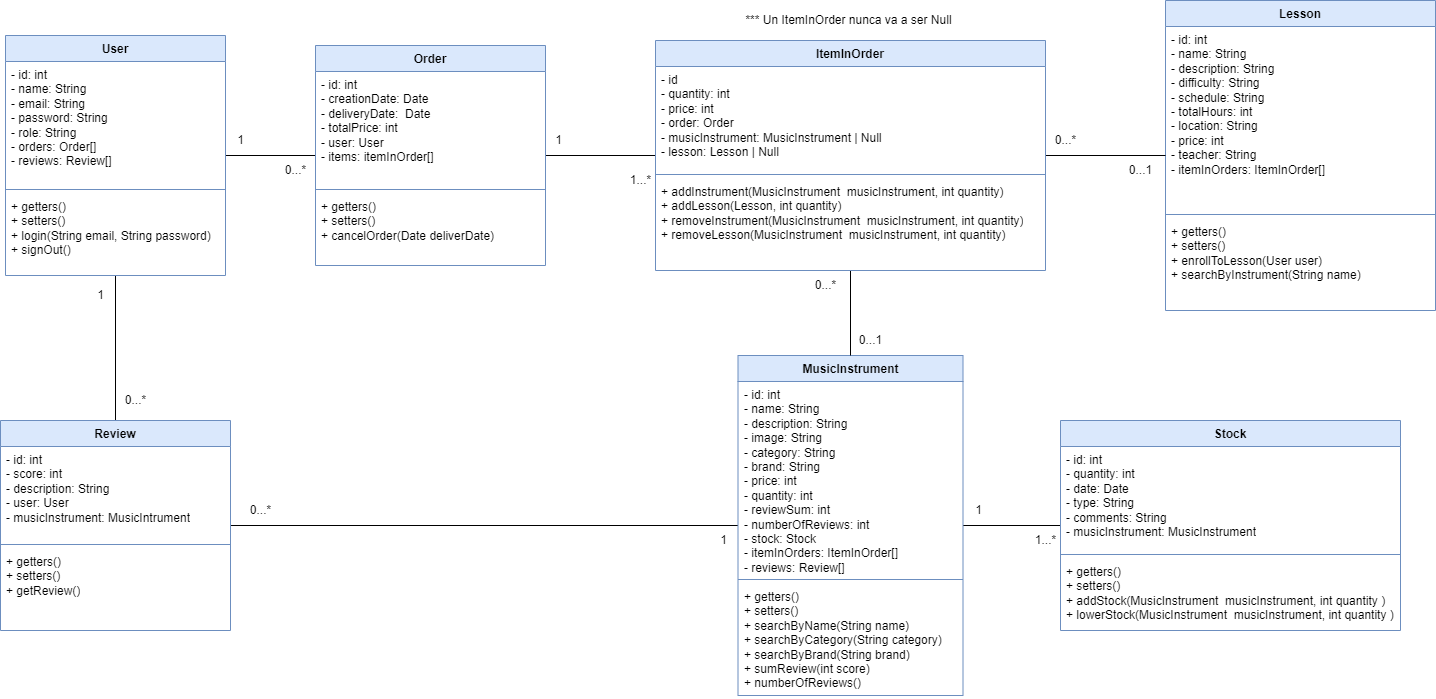

The diagram above was exported from draw.io. Its source (the exported page's mxGraphModel, read from the mxfile embedded in the PNG):
<mxGraphModel dx="752" dy="437" grid="1" gridSize="10" guides="1" tooltips="1" connect="1" arrows="1" fold="1" page="1" pageScale="1" pageWidth="850" pageHeight="1100" background="none" math="0" shadow="0">
  <root>
    <mxCell id="0" />
    <mxCell id="1" parent="0" />
    <mxCell id="TkT9lEtUpm-s5fS6Boau-18" style="edgeStyle=orthogonalEdgeStyle;rounded=0;orthogonalLoop=1;jettySize=auto;html=1;endArrow=none;endFill=0;" parent="1" source="SD_k6QbU2Qc_pVV7q590-1" target="SD_k6QbU2Qc_pVV7q590-5" edge="1">
      <mxGeometry relative="1" as="geometry" />
    </mxCell>
    <mxCell id="TkT9lEtUpm-s5fS6Boau-37" style="edgeStyle=orthogonalEdgeStyle;rounded=0;orthogonalLoop=1;jettySize=auto;html=1;entryX=0.5;entryY=0;entryDx=0;entryDy=0;endArrow=none;endFill=0;" parent="1" source="SD_k6QbU2Qc_pVV7q590-1" target="SD_k6QbU2Qc_pVV7q590-13" edge="1">
      <mxGeometry relative="1" as="geometry" />
    </mxCell>
    <mxCell id="SD_k6QbU2Qc_pVV7q590-1" value="User" style="swimlane;fontStyle=1;align=center;verticalAlign=top;childLayout=stackLayout;horizontal=1;startSize=26;horizontalStack=0;resizeParent=1;resizeParentMax=0;resizeLast=0;collapsible=1;marginBottom=0;whiteSpace=wrap;html=1;fillColor=#dae8fc;strokeColor=#6c8ebf;" parent="1" vertex="1">
      <mxGeometry x="50" y="90" width="220" height="240" as="geometry" />
    </mxCell>
    <mxCell id="SD_k6QbU2Qc_pVV7q590-2" value="- id: int&lt;div&gt;- name: String&lt;/div&gt;&lt;div&gt;&lt;div&gt;- email: String&lt;/div&gt;&lt;div&gt;- password: String&lt;/div&gt;&lt;div&gt;&lt;span style=&quot;background-color: initial;&quot;&gt;- role: String&lt;/span&gt;&lt;/div&gt;&lt;div&gt;&lt;span style=&quot;background-color: initial;&quot;&gt;- orders: Order[]&lt;/span&gt;&lt;/div&gt;&lt;div&gt;&lt;span style=&quot;background-color: initial;&quot;&gt;- reviews: Review[]&lt;/span&gt;&lt;/div&gt;&lt;div&gt;&lt;br&gt;&lt;/div&gt;&lt;div&gt;&lt;br&gt;&lt;/div&gt;&lt;/div&gt;" style="text;strokeColor=none;fillColor=none;align=left;verticalAlign=top;spacingLeft=4;spacingRight=4;overflow=hidden;rotatable=0;points=[[0,0.5],[1,0.5]];portConstraint=eastwest;whiteSpace=wrap;html=1;" parent="SD_k6QbU2Qc_pVV7q590-1" vertex="1">
      <mxGeometry y="26" width="220" height="124" as="geometry" />
    </mxCell>
    <mxCell id="SD_k6QbU2Qc_pVV7q590-3" value="" style="line;strokeWidth=1;fillColor=none;align=left;verticalAlign=middle;spacingTop=-1;spacingLeft=3;spacingRight=3;rotatable=0;labelPosition=right;points=[];portConstraint=eastwest;strokeColor=inherit;" parent="SD_k6QbU2Qc_pVV7q590-1" vertex="1">
      <mxGeometry y="150" width="220" height="8" as="geometry" />
    </mxCell>
    <mxCell id="SD_k6QbU2Qc_pVV7q590-4" value="&lt;div&gt;&lt;span style=&quot;background-color: initial;&quot;&gt;+ getters()&lt;/span&gt;&lt;br&gt;&lt;/div&gt;&lt;div&gt;+ setters()&lt;/div&gt;&lt;div&gt;+ login(String email, String password)&lt;/div&gt;&lt;div&gt;+ signOut()&lt;/div&gt;" style="text;strokeColor=none;fillColor=none;align=left;verticalAlign=top;spacingLeft=4;spacingRight=4;overflow=hidden;rotatable=0;points=[[0,0.5],[1,0.5]];portConstraint=eastwest;whiteSpace=wrap;html=1;" parent="SD_k6QbU2Qc_pVV7q590-1" vertex="1">
      <mxGeometry y="158" width="220" height="82" as="geometry" />
    </mxCell>
    <mxCell id="TkT9lEtUpm-s5fS6Boau-22" style="edgeStyle=orthogonalEdgeStyle;rounded=0;orthogonalLoop=1;jettySize=auto;html=1;endArrow=none;endFill=0;" parent="1" source="SD_k6QbU2Qc_pVV7q590-5" target="SD_k6QbU2Qc_pVV7q590-21" edge="1">
      <mxGeometry relative="1" as="geometry" />
    </mxCell>
    <mxCell id="SD_k6QbU2Qc_pVV7q590-5" value="Order" style="swimlane;fontStyle=1;align=center;verticalAlign=top;childLayout=stackLayout;horizontal=1;startSize=26;horizontalStack=0;resizeParent=1;resizeParentMax=0;resizeLast=0;collapsible=1;marginBottom=0;whiteSpace=wrap;html=1;fillColor=#dae8fc;strokeColor=#6c8ebf;" parent="1" vertex="1">
      <mxGeometry x="360" y="100" width="230" height="220" as="geometry" />
    </mxCell>
    <mxCell id="SD_k6QbU2Qc_pVV7q590-6" value="- id: int&lt;div&gt;- creationDate: Date&lt;/div&gt;&lt;div&gt;- deliveryDate:&amp;nbsp; Date&lt;/div&gt;&lt;div&gt;- totalPrice: int&lt;/div&gt;&lt;div&gt;- user: User&lt;br&gt;&lt;/div&gt;&lt;div&gt;- items: itemInOrder[]&lt;/div&gt;" style="text;strokeColor=none;fillColor=none;align=left;verticalAlign=top;spacingLeft=4;spacingRight=4;overflow=hidden;rotatable=0;points=[[0,0.5],[1,0.5]];portConstraint=eastwest;whiteSpace=wrap;html=1;" parent="SD_k6QbU2Qc_pVV7q590-5" vertex="1">
      <mxGeometry y="26" width="230" height="114" as="geometry" />
    </mxCell>
    <mxCell id="SD_k6QbU2Qc_pVV7q590-7" value="" style="line;strokeWidth=1;fillColor=none;align=left;verticalAlign=middle;spacingTop=-1;spacingLeft=3;spacingRight=3;rotatable=0;labelPosition=right;points=[];portConstraint=eastwest;strokeColor=inherit;" parent="SD_k6QbU2Qc_pVV7q590-5" vertex="1">
      <mxGeometry y="140" width="230" height="8" as="geometry" />
    </mxCell>
    <mxCell id="SD_k6QbU2Qc_pVV7q590-8" value="&lt;div&gt;&lt;span style=&quot;background-color: initial;&quot;&gt;+ getters()&lt;/span&gt;&lt;br&gt;&lt;/div&gt;&lt;div&gt;+ setters()&lt;/div&gt;+ cancelOrder(Date deliverDate)&lt;div&gt;&lt;br&gt;&lt;/div&gt;" style="text;strokeColor=none;fillColor=none;align=left;verticalAlign=top;spacingLeft=4;spacingRight=4;overflow=hidden;rotatable=0;points=[[0,0.5],[1,0.5]];portConstraint=eastwest;whiteSpace=wrap;html=1;" parent="SD_k6QbU2Qc_pVV7q590-5" vertex="1">
      <mxGeometry y="148" width="230" height="72" as="geometry" />
    </mxCell>
    <mxCell id="SD_k6QbU2Qc_pVV7q590-9" value="Lesson" style="swimlane;fontStyle=1;align=center;verticalAlign=top;childLayout=stackLayout;horizontal=1;startSize=26;horizontalStack=0;resizeParent=1;resizeParentMax=0;resizeLast=0;collapsible=1;marginBottom=0;whiteSpace=wrap;html=1;fillColor=#dae8fc;strokeColor=#6c8ebf;" parent="1" vertex="1">
      <mxGeometry x="1210" y="55" width="270" height="310" as="geometry" />
    </mxCell>
    <mxCell id="SD_k6QbU2Qc_pVV7q590-10" value="- id: int&lt;div&gt;- name: String&lt;/div&gt;&lt;div&gt;- description: String&lt;/div&gt;&lt;div&gt;- difficulty: String&lt;/div&gt;&lt;div&gt;- schedule: String&lt;/div&gt;&lt;div&gt;- totalHours: int&amp;nbsp;&lt;/div&gt;&lt;div&gt;- location: String&lt;/div&gt;&lt;div&gt;- price: int&lt;/div&gt;&lt;div&gt;&lt;div&gt;- teacher: String&lt;/div&gt;&lt;/div&gt;&lt;div&gt;&lt;span style=&quot;background-color: initial;&quot;&gt;- itemInOrders: ItemInOrder[]&lt;/span&gt;&lt;br&gt;&lt;/div&gt;&lt;div&gt;&lt;br&gt;&lt;/div&gt;" style="text;strokeColor=none;fillColor=none;align=left;verticalAlign=top;spacingLeft=4;spacingRight=4;overflow=hidden;rotatable=0;points=[[0,0.5],[1,0.5]];portConstraint=eastwest;whiteSpace=wrap;html=1;" parent="SD_k6QbU2Qc_pVV7q590-9" vertex="1">
      <mxGeometry y="26" width="270" height="184" as="geometry" />
    </mxCell>
    <mxCell id="SD_k6QbU2Qc_pVV7q590-11" value="" style="line;strokeWidth=1;fillColor=none;align=left;verticalAlign=middle;spacingTop=-1;spacingLeft=3;spacingRight=3;rotatable=0;labelPosition=right;points=[];portConstraint=eastwest;strokeColor=inherit;" parent="SD_k6QbU2Qc_pVV7q590-9" vertex="1">
      <mxGeometry y="210" width="270" height="8" as="geometry" />
    </mxCell>
    <mxCell id="SD_k6QbU2Qc_pVV7q590-12" value="&lt;div&gt;+ getters()&lt;/div&gt;&lt;div&gt;+ setters()&lt;/div&gt;&lt;div&gt;+ enrollToLesson(User user)&lt;/div&gt;&lt;div&gt;+ searchByInstrument(String name)&lt;/div&gt;&lt;div&gt;&lt;br&gt;&lt;/div&gt;" style="text;strokeColor=none;fillColor=none;align=left;verticalAlign=top;spacingLeft=4;spacingRight=4;overflow=hidden;rotatable=0;points=[[0,0.5],[1,0.5]];portConstraint=eastwest;whiteSpace=wrap;html=1;" parent="SD_k6QbU2Qc_pVV7q590-9" vertex="1">
      <mxGeometry y="218" width="270" height="92" as="geometry" />
    </mxCell>
    <mxCell id="TkT9lEtUpm-s5fS6Boau-38" style="edgeStyle=orthogonalEdgeStyle;rounded=0;orthogonalLoop=1;jettySize=auto;html=1;endArrow=none;endFill=0;" parent="1" source="SD_k6QbU2Qc_pVV7q590-13" target="SD_k6QbU2Qc_pVV7q590-17" edge="1">
      <mxGeometry relative="1" as="geometry" />
    </mxCell>
    <mxCell id="SD_k6QbU2Qc_pVV7q590-13" value="Review" style="swimlane;fontStyle=1;align=center;verticalAlign=top;childLayout=stackLayout;horizontal=1;startSize=26;horizontalStack=0;resizeParent=1;resizeParentMax=0;resizeLast=0;collapsible=1;marginBottom=0;whiteSpace=wrap;html=1;fillColor=#dae8fc;strokeColor=#6c8ebf;" parent="1" vertex="1">
      <mxGeometry x="45" y="475" width="230" height="210" as="geometry" />
    </mxCell>
    <mxCell id="SD_k6QbU2Qc_pVV7q590-14" value="- id: int&lt;div&gt;- score: int&lt;/div&gt;&lt;div&gt;- description: String&lt;/div&gt;&lt;div&gt;- user: User&lt;br&gt;&lt;/div&gt;&lt;div&gt;- musicInstrument: MusicIntrument&lt;/div&gt;" style="text;strokeColor=none;fillColor=none;align=left;verticalAlign=top;spacingLeft=4;spacingRight=4;overflow=hidden;rotatable=0;points=[[0,0.5],[1,0.5]];portConstraint=eastwest;whiteSpace=wrap;html=1;" parent="SD_k6QbU2Qc_pVV7q590-13" vertex="1">
      <mxGeometry y="26" width="230" height="94" as="geometry" />
    </mxCell>
    <mxCell id="SD_k6QbU2Qc_pVV7q590-15" value="" style="line;strokeWidth=1;fillColor=none;align=left;verticalAlign=middle;spacingTop=-1;spacingLeft=3;spacingRight=3;rotatable=0;labelPosition=right;points=[];portConstraint=eastwest;strokeColor=inherit;" parent="SD_k6QbU2Qc_pVV7q590-13" vertex="1">
      <mxGeometry y="120" width="230" height="8" as="geometry" />
    </mxCell>
    <mxCell id="SD_k6QbU2Qc_pVV7q590-16" value="&lt;div&gt;&lt;span style=&quot;background-color: initial;&quot;&gt;+ getters()&lt;/span&gt;&lt;br&gt;&lt;/div&gt;&lt;div&gt;+ setters()&lt;/div&gt;&lt;div&gt;+ getReview()&lt;/div&gt;" style="text;strokeColor=none;fillColor=none;align=left;verticalAlign=top;spacingLeft=4;spacingRight=4;overflow=hidden;rotatable=0;points=[[0,0.5],[1,0.5]];portConstraint=eastwest;whiteSpace=wrap;html=1;" parent="SD_k6QbU2Qc_pVV7q590-13" vertex="1">
      <mxGeometry y="128" width="230" height="82" as="geometry" />
    </mxCell>
    <mxCell id="TkT9lEtUpm-s5fS6Boau-33" style="edgeStyle=orthogonalEdgeStyle;rounded=0;orthogonalLoop=1;jettySize=auto;html=1;endArrow=none;endFill=0;" parent="1" source="SD_k6QbU2Qc_pVV7q590-17" target="SD_k6QbU2Qc_pVV7q590-25" edge="1">
      <mxGeometry relative="1" as="geometry" />
    </mxCell>
    <mxCell id="SD_k6QbU2Qc_pVV7q590-17" value="MusicInstrument" style="swimlane;fontStyle=1;align=center;verticalAlign=top;childLayout=stackLayout;horizontal=1;startSize=26;horizontalStack=0;resizeParent=1;resizeParentMax=0;resizeLast=0;collapsible=1;marginBottom=0;whiteSpace=wrap;html=1;fillColor=#dae8fc;strokeColor=#6c8ebf;" parent="1" vertex="1">
      <mxGeometry x="782.5" y="410" width="225" height="340" as="geometry" />
    </mxCell>
    <mxCell id="SD_k6QbU2Qc_pVV7q590-18" value="- id: int&lt;div&gt;- name: String&lt;/div&gt;&lt;div&gt;- description: String&lt;/div&gt;&lt;div&gt;- image: String&lt;/div&gt;&lt;div&gt;- category: String&lt;/div&gt;&lt;div&gt;- brand: String&lt;/div&gt;&lt;div&gt;- price: int&lt;/div&gt;&lt;div&gt;- quantity: int&lt;/div&gt;&lt;div&gt;- reviewSum: int&lt;/div&gt;&lt;div&gt;- numberOfReviews: int&lt;/div&gt;&lt;div&gt;- stock: Stock&lt;br&gt;&lt;/div&gt;&lt;div&gt;- itemInOrders: ItemInOrder[]&lt;/div&gt;&lt;div&gt;- reviews: Review[]&lt;/div&gt;" style="text;strokeColor=none;fillColor=none;align=left;verticalAlign=top;spacingLeft=4;spacingRight=4;overflow=hidden;rotatable=0;points=[[0,0.5],[1,0.5]];portConstraint=eastwest;whiteSpace=wrap;html=1;" parent="SD_k6QbU2Qc_pVV7q590-17" vertex="1">
      <mxGeometry y="26" width="225" height="194" as="geometry" />
    </mxCell>
    <mxCell id="SD_k6QbU2Qc_pVV7q590-19" value="" style="line;strokeWidth=1;fillColor=none;align=left;verticalAlign=middle;spacingTop=-1;spacingLeft=3;spacingRight=3;rotatable=0;labelPosition=right;points=[];portConstraint=eastwest;strokeColor=inherit;" parent="SD_k6QbU2Qc_pVV7q590-17" vertex="1">
      <mxGeometry y="220" width="225" height="8" as="geometry" />
    </mxCell>
    <mxCell id="SD_k6QbU2Qc_pVV7q590-20" value="&lt;div&gt;&lt;span style=&quot;background-color: initial;&quot;&gt;+ getters()&lt;/span&gt;&lt;br&gt;&lt;/div&gt;&lt;div&gt;+ setters()&lt;/div&gt;&lt;div&gt;+ searchByName(String name)&lt;/div&gt;&lt;div&gt;+ searchByCategory(String category)&lt;/div&gt;&lt;div&gt;+&amp;nbsp;&lt;span style=&quot;background-color: initial;&quot;&gt;searchByBrand(String brand)&lt;/span&gt;&lt;/div&gt;&lt;div&gt;&lt;span style=&quot;background-color: initial;&quot;&gt;+ sumReview(int score)&lt;/span&gt;&lt;/div&gt;&lt;div&gt;+ numberOfReviews()&lt;/div&gt;&lt;div&gt;&lt;span style=&quot;background-color: initial;&quot;&gt;&lt;br&gt;&lt;/span&gt;&lt;/div&gt;" style="text;strokeColor=none;fillColor=none;align=left;verticalAlign=top;spacingLeft=4;spacingRight=4;overflow=hidden;rotatable=0;points=[[0,0.5],[1,0.5]];portConstraint=eastwest;whiteSpace=wrap;html=1;" parent="SD_k6QbU2Qc_pVV7q590-17" vertex="1">
      <mxGeometry y="228" width="225" height="112" as="geometry" />
    </mxCell>
    <mxCell id="TkT9lEtUpm-s5fS6Boau-25" style="edgeStyle=orthogonalEdgeStyle;rounded=0;orthogonalLoop=1;jettySize=auto;html=1;endArrow=none;endFill=0;" parent="1" source="SD_k6QbU2Qc_pVV7q590-21" target="SD_k6QbU2Qc_pVV7q590-9" edge="1">
      <mxGeometry relative="1" as="geometry" />
    </mxCell>
    <mxCell id="TkT9lEtUpm-s5fS6Boau-30" style="edgeStyle=orthogonalEdgeStyle;rounded=0;orthogonalLoop=1;jettySize=auto;html=1;endArrow=none;endFill=0;" parent="1" source="SD_k6QbU2Qc_pVV7q590-21" target="SD_k6QbU2Qc_pVV7q590-17" edge="1">
      <mxGeometry relative="1" as="geometry" />
    </mxCell>
    <mxCell id="SD_k6QbU2Qc_pVV7q590-21" value="ItemInOrder" style="swimlane;fontStyle=1;align=center;verticalAlign=top;childLayout=stackLayout;horizontal=1;startSize=26;horizontalStack=0;resizeParent=1;resizeParentMax=0;resizeLast=0;collapsible=1;marginBottom=0;whiteSpace=wrap;html=1;fillColor=#dae8fc;strokeColor=#6c8ebf;" parent="1" vertex="1">
      <mxGeometry x="700" y="95" width="390" height="230" as="geometry" />
    </mxCell>
    <mxCell id="SD_k6QbU2Qc_pVV7q590-22" value="&lt;div&gt;- id&lt;/div&gt;&lt;div&gt;&lt;div&gt;- quantity: int&lt;/div&gt;&lt;div&gt;- price: int&lt;/div&gt;&lt;/div&gt;&lt;div&gt;- order: Order&lt;/div&gt;&lt;div&gt;- musicInstrument: MusicInstrument | Null&lt;/div&gt;&lt;div&gt;- lesson: Lesson | Null&lt;/div&gt;&lt;div&gt;&lt;br&gt;&lt;/div&gt;" style="text;strokeColor=none;fillColor=none;align=left;verticalAlign=top;spacingLeft=4;spacingRight=4;overflow=hidden;rotatable=0;points=[[0,0.5],[1,0.5]];portConstraint=eastwest;whiteSpace=wrap;html=1;" parent="SD_k6QbU2Qc_pVV7q590-21" vertex="1">
      <mxGeometry y="26" width="390" height="104" as="geometry" />
    </mxCell>
    <mxCell id="SD_k6QbU2Qc_pVV7q590-23" value="" style="line;strokeWidth=1;fillColor=none;align=left;verticalAlign=middle;spacingTop=-1;spacingLeft=3;spacingRight=3;rotatable=0;labelPosition=right;points=[];portConstraint=eastwest;strokeColor=inherit;" parent="SD_k6QbU2Qc_pVV7q590-21" vertex="1">
      <mxGeometry y="130" width="390" height="8" as="geometry" />
    </mxCell>
    <mxCell id="SD_k6QbU2Qc_pVV7q590-24" value="+ addInstrument(MusicInstrument&amp;nbsp; musicInstrument, int quantity)&lt;div&gt;+ addLesson(Lesson, int quantity)&lt;br&gt;&lt;div&gt;+ removeInstrument(MusicInstrument&amp;nbsp; musicInstrument&lt;span style=&quot;background-color: initial;&quot;&gt;, int quantity&lt;/span&gt;&lt;span style=&quot;background-color: initial;&quot;&gt;)&lt;/span&gt;&lt;/div&gt;&lt;/div&gt;&lt;div&gt;+ removeLesson(MusicInstrument&amp;nbsp; musicInstrument&lt;span style=&quot;background-color: initial;&quot;&gt;, int quantity&lt;/span&gt;&lt;span style=&quot;background-color: initial;&quot;&gt;)&lt;/span&gt;&lt;/div&gt;" style="text;strokeColor=none;fillColor=none;align=left;verticalAlign=top;spacingLeft=4;spacingRight=4;overflow=hidden;rotatable=0;points=[[0,0.5],[1,0.5]];portConstraint=eastwest;whiteSpace=wrap;html=1;" parent="SD_k6QbU2Qc_pVV7q590-21" vertex="1">
      <mxGeometry y="138" width="390" height="92" as="geometry" />
    </mxCell>
    <mxCell id="SD_k6QbU2Qc_pVV7q590-25" value="Stock" style="swimlane;fontStyle=1;align=center;verticalAlign=top;childLayout=stackLayout;horizontal=1;startSize=26;horizontalStack=0;resizeParent=1;resizeParentMax=0;resizeLast=0;collapsible=1;marginBottom=0;whiteSpace=wrap;html=1;fillColor=#dae8fc;strokeColor=#6c8ebf;" parent="1" vertex="1">
      <mxGeometry x="1105" y="475" width="340" height="210" as="geometry" />
    </mxCell>
    <mxCell id="SD_k6QbU2Qc_pVV7q590-26" value="- id: int&lt;div&gt;- quantity: int&lt;/div&gt;&lt;div&gt;- date: Date&lt;/div&gt;&lt;div&gt;- type: String&lt;/div&gt;&lt;div&gt;- comments: String&lt;/div&gt;&lt;div&gt;- musicInstrument: MusicInstrument&lt;br&gt;&lt;/div&gt;&lt;div&gt;&lt;br&gt;&lt;/div&gt;" style="text;strokeColor=none;fillColor=none;align=left;verticalAlign=top;spacingLeft=4;spacingRight=4;overflow=hidden;rotatable=0;points=[[0,0.5],[1,0.5]];portConstraint=eastwest;whiteSpace=wrap;html=1;" parent="SD_k6QbU2Qc_pVV7q590-25" vertex="1">
      <mxGeometry y="26" width="340" height="104" as="geometry" />
    </mxCell>
    <mxCell id="SD_k6QbU2Qc_pVV7q590-27" value="" style="line;strokeWidth=1;fillColor=none;align=left;verticalAlign=middle;spacingTop=-1;spacingLeft=3;spacingRight=3;rotatable=0;labelPosition=right;points=[];portConstraint=eastwest;strokeColor=inherit;" parent="SD_k6QbU2Qc_pVV7q590-25" vertex="1">
      <mxGeometry y="130" width="340" height="8" as="geometry" />
    </mxCell>
    <mxCell id="SD_k6QbU2Qc_pVV7q590-28" value="&lt;div&gt;+ getters()&lt;/div&gt;&lt;div&gt;+ setters()&lt;/div&gt;&lt;div&gt;+ addStock(MusicInstrument&amp;nbsp; musicInstrument, int quantity )&lt;/div&gt;&lt;div&gt;+ lowerStock&lt;span style=&quot;background-color: initial;&quot;&gt;(&lt;/span&gt;MusicInstrument&amp;nbsp; musicInstrument&lt;span style=&quot;background-color: initial;&quot;&gt;, int quantity )&lt;/span&gt;&lt;/div&gt;&lt;div&gt;&lt;span style=&quot;background-color: initial;&quot;&gt;&lt;br&gt;&lt;/span&gt;&lt;/div&gt;" style="text;strokeColor=none;fillColor=none;align=left;verticalAlign=top;spacingLeft=4;spacingRight=4;overflow=hidden;rotatable=0;points=[[0,0.5],[1,0.5]];portConstraint=eastwest;whiteSpace=wrap;html=1;" parent="SD_k6QbU2Qc_pVV7q590-25" vertex="1">
      <mxGeometry y="138" width="340" height="72" as="geometry" />
    </mxCell>
    <mxCell id="TkT9lEtUpm-s5fS6Boau-20" value="0...*" style="text;html=1;align=center;verticalAlign=middle;resizable=0;points=[];autosize=1;strokeColor=none;fillColor=none;" parent="1" vertex="1">
      <mxGeometry x="320" y="210" width="40" height="30" as="geometry" />
    </mxCell>
    <mxCell id="TkT9lEtUpm-s5fS6Boau-21" value="1" style="text;html=1;align=center;verticalAlign=middle;resizable=0;points=[];autosize=1;strokeColor=none;fillColor=none;" parent="1" vertex="1">
      <mxGeometry x="270" y="180" width="30" height="30" as="geometry" />
    </mxCell>
    <mxCell id="TkT9lEtUpm-s5fS6Boau-23" value="1" style="text;html=1;align=center;verticalAlign=middle;resizable=0;points=[];autosize=1;strokeColor=none;fillColor=none;" parent="1" vertex="1">
      <mxGeometry x="587.5" y="180" width="30" height="30" as="geometry" />
    </mxCell>
    <mxCell id="TkT9lEtUpm-s5fS6Boau-24" value="1...*" style="text;html=1;align=center;verticalAlign=middle;resizable=0;points=[];autosize=1;strokeColor=none;fillColor=none;" parent="1" vertex="1">
      <mxGeometry x="665" y="220" width="40" height="30" as="geometry" />
    </mxCell>
    <mxCell id="TkT9lEtUpm-s5fS6Boau-26" value="0...1" style="text;html=1;align=center;verticalAlign=middle;resizable=0;points=[];autosize=1;strokeColor=none;fillColor=none;" parent="1" vertex="1">
      <mxGeometry x="1160" y="210" width="50" height="30" as="geometry" />
    </mxCell>
    <mxCell id="TkT9lEtUpm-s5fS6Boau-28" value="0...*" style="text;html=1;align=center;verticalAlign=middle;resizable=0;points=[];autosize=1;strokeColor=none;fillColor=none;" parent="1" vertex="1">
      <mxGeometry x="1090" y="180" width="40" height="30" as="geometry" />
    </mxCell>
    <mxCell id="TkT9lEtUpm-s5fS6Boau-31" value="0...1" style="text;html=1;align=center;verticalAlign=middle;resizable=0;points=[];autosize=1;strokeColor=none;fillColor=none;" parent="1" vertex="1">
      <mxGeometry x="890" y="380" width="50" height="30" as="geometry" />
    </mxCell>
    <mxCell id="TkT9lEtUpm-s5fS6Boau-32" value="0...*" style="text;html=1;align=center;verticalAlign=middle;resizable=0;points=[];autosize=1;strokeColor=none;fillColor=none;" parent="1" vertex="1">
      <mxGeometry x="850" y="325" width="40" height="30" as="geometry" />
    </mxCell>
    <mxCell id="TkT9lEtUpm-s5fS6Boau-34" value="1" style="text;html=1;align=center;verticalAlign=middle;resizable=0;points=[];autosize=1;strokeColor=none;fillColor=none;" parent="1" vertex="1">
      <mxGeometry x="1007.5" y="550" width="30" height="30" as="geometry" />
    </mxCell>
    <mxCell id="TkT9lEtUpm-s5fS6Boau-36" value="1...*" style="text;html=1;align=center;verticalAlign=middle;resizable=0;points=[];autosize=1;strokeColor=none;fillColor=none;" parent="1" vertex="1">
      <mxGeometry x="1070" y="580" width="40" height="30" as="geometry" />
    </mxCell>
    <mxCell id="TkT9lEtUpm-s5fS6Boau-41" value="0...*" style="text;html=1;align=center;verticalAlign=middle;resizable=0;points=[];autosize=1;strokeColor=none;fillColor=none;" parent="1" vertex="1">
      <mxGeometry x="160" y="440" width="40" height="30" as="geometry" />
    </mxCell>
    <mxCell id="TkT9lEtUpm-s5fS6Boau-42" value="1" style="text;html=1;align=center;verticalAlign=middle;resizable=0;points=[];autosize=1;strokeColor=none;fillColor=none;" parent="1" vertex="1">
      <mxGeometry x="130" y="335" width="30" height="30" as="geometry" />
    </mxCell>
    <mxCell id="TkT9lEtUpm-s5fS6Boau-43" value="1" style="text;html=1;align=center;verticalAlign=middle;resizable=0;points=[];autosize=1;strokeColor=none;fillColor=none;" parent="1" vertex="1">
      <mxGeometry x="752.5" y="580" width="30" height="30" as="geometry" />
    </mxCell>
    <mxCell id="TkT9lEtUpm-s5fS6Boau-44" value="0...*" style="text;html=1;align=center;verticalAlign=middle;resizable=0;points=[];autosize=1;strokeColor=none;fillColor=none;" parent="1" vertex="1">
      <mxGeometry x="285" y="550" width="40" height="30" as="geometry" />
    </mxCell>
    <mxCell id="TnWP6oBfC0zdHpktM-hy-1" value="*** Un ItemInOrder nunca va a ser Null" style="text;html=1;align=center;verticalAlign=middle;resizable=0;points=[];autosize=1;strokeColor=none;fillColor=none;" parent="1" vertex="1">
      <mxGeometry x="777.5" y="60" width="230" height="30" as="geometry" />
    </mxCell>
  </root>
</mxGraphModel>